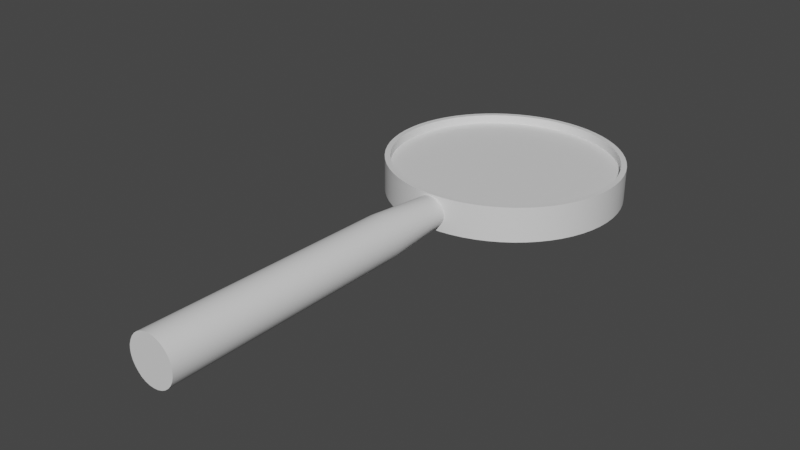 # Source: Loupe.blend  (saved by Blender 2.90.8; exported with 4.5.12 LTS)
import bpy
from mathutils import Matrix  # noqa: F401  (used for matrix-valued properties, if any)

bpy.ops.wm.read_factory_settings(use_empty=True)
scene = bpy.context.scene
scene.name = 'Scene'

# ---- collections
col_collection = bpy.data.collections.new('Collection'); scene.collection.children.link(col_collection)

# ---- materials (node trees are filled in below, after node groups)
mat_manche = bpy.data.materials.new('Manche')
mat_manche.use_transparent_shadow = False
mat_metal = bpy.data.materials.new('Metal')
mat_metal.alpha_threshold = 0.0
mat_metal.use_transparent_shadow = False
mat_metal.line_color = (0.0, 0.0, 0.0, 1.0)
mat_verre = bpy.data.materials.new('Verre')
mat_verre.use_transparent_shadow = False

# ---- node groups
ng_auto_smooth = bpy.data.node_groups.new('Auto Smooth', 'GeometryNodeTree')
_s = ng_auto_smooth.interface.new_socket(name='Geometry', in_out='OUTPUT', socket_type='NodeSocketGeometry')
_s = ng_auto_smooth.interface.new_socket(name='Geometry', in_out='INPUT', socket_type='NodeSocketGeometry')
_s = ng_auto_smooth.interface.new_socket(name='Angle', in_out='INPUT', socket_type='NodeSocketFloat')
_s.subtype = 'ANGLE'
_s.min_value = 0.0
_s.max_value = 3.142
ng_auto_smooth.is_modifier = True
_N = ng_auto_smooth.nodes; _L = ng_auto_smooth.links
n0 = _N.new('NodeGroupOutput'); n0.name = 'Group Output'; n0.location = (480, -100)
n1 = _N.new('NodeGroupInput'); n1.name = 'Group Input'; n1.location = (-420, -300)
n2 = _N.new('NodeGroupInput'); n2.name = 'Group Input.001'; n2.location = (-60, -100)
n3 = _N.new('GeometryNodeSetShadeSmooth'); n3.name = 'Set Shade Smooth'; n3.location = (120, -100)
n3.domain = 'EDGE'
n4 = _N.new('GeometryNodeSetShadeSmooth'); n4.name = 'Set Shade Smooth.001'; n4.location = (300, -100)
n5 = _N.new('GeometryNodeInputMeshEdgeAngle'); n5.name = 'Edge Angle'; n5.location = (-420, -220)
n6 = _N.new('GeometryNodeInputEdgeSmooth'); n6.name = 'Is Edge Smooth'; n6.location = (-60, -160)
n7 = _N.new('GeometryNodeInputShadeSmooth'); n7.name = 'Is Face Smooth'; n7.location = (-240, -340)
n8 = _N.new('FunctionNodeBooleanMath'); n8.name = 'Boolean Math'; n8.location = (-60, -220)
n9 = _N.new('FunctionNodeCompare'); n9.name = 'Compare'; n9.location = (-240, -180)
n9.operation = 'LESS_EQUAL'
_L.new(n5.outputs[0], n9.inputs[0])
_L.new(n4.outputs[0], n0.inputs[0])
_L.new(n1.outputs[1], n9.inputs[1])
_L.new(n9.outputs[0], n8.inputs[0])
_L.new(n7.outputs[0], n8.inputs[1])
_L.new(n2.outputs[0], n3.inputs[0])
_L.new(n6.outputs[0], n3.inputs[1])
_L.new(n3.outputs[0], n4.inputs[0])
_L.new(n8.outputs[0], n3.inputs[2])
n0.is_active_output = True

# ---- material node trees
mat_manche.use_nodes = True; mat_manche.node_tree.nodes.clear()
_N = mat_manche.node_tree.nodes; _L = mat_manche.node_tree.links
n0 = _N.new('ShaderNodeBsdfPrincipled'); n0.name = 'Principled BSDF'; n0.location = (10, 300)
n0.distribution = 'GGX'
n0.subsurface_method = 'BURLEY'
n0.inputs[3].default_value = 1.45
n0.inputs[27].default_value = (0.0, 0.0, 0.0, 1.0)
n0.inputs[28].default_value = 1.0
n1 = _N.new('ShaderNodeOutputMaterial'); n1.name = 'Material Output'; n1.location = (300, 300)
_L.new(n0.outputs[0], n1.inputs[0])
n1.is_active_output = True
mat_metal.use_nodes = True; mat_metal.node_tree.nodes.clear()
_N = mat_metal.node_tree.nodes; _L = mat_metal.node_tree.links
n0 = _N.new('ShaderNodeOutputMaterial'); n0.name = 'Material Output'; n0.location = (300, 300)
n1 = _N.new('ShaderNodeBsdfPrincipled'); n1.name = 'Principled BSDF'; n1.location = (10, 300)
n1.distribution = 'GGX'
n1.subsurface_method = 'BURLEY'
n1.inputs[2].default_value = 0.4
n1.inputs[3].default_value = 1.45
n1.inputs[27].default_value = (0.0, 0.0, 0.0, 1.0)
n1.inputs[28].default_value = 1.0
_L.new(n1.outputs[0], n0.inputs[0])
n0.is_active_output = True
mat_verre.use_nodes = True; mat_verre.node_tree.nodes.clear()
_N = mat_verre.node_tree.nodes; _L = mat_verre.node_tree.links
n0 = _N.new('ShaderNodeBsdfPrincipled'); n0.name = 'Principled BSDF'; n0.location = (10, 300)
n0.distribution = 'GGX'
n0.subsurface_method = 'BURLEY'
n0.inputs[3].default_value = 1.45
n0.inputs[27].default_value = (0.0, 0.0, 0.0, 1.0)
n0.inputs[28].default_value = 1.0
n1 = _N.new('ShaderNodeOutputMaterial'); n1.name = 'Material Output'; n1.location = (300, 300)
_L.new(n0.outputs[0], n1.inputs[0])
n1.is_active_output = True

# ---- world
world_world = bpy.data.worlds.new('World'); scene.world = world_world
world_world.use_nodes = True; world_world.node_tree.nodes.clear()
_N = world_world.node_tree.nodes; _L = world_world.node_tree.links
n0 = _N.new('ShaderNodeOutputWorld'); n0.name = 'World Output'; n0.location = (300, 300)
n1 = _N.new('ShaderNodeBackground'); n1.name = 'Background'; n1.location = (10, 300)
n1.inputs[0].default_value = (0.05088, 0.05088, 0.05088, 1.0)
_L.new(n1.outputs[0], n0.inputs[0])
n0.is_active_output = True
world_world.color = (0.05088, 0.05088, 0.05088)
world_world.use_sun_shadow = False
world_world.sun_shadow_jitter_overblur = 0.0

# ---- meshes
me_cylinder_003 = bpy.data.meshes.new('Cylinder.003')
me_cylinder_003.from_pydata([(-1.322e-06, 4.48, 0.01002), (-1.322e-06, 4.49, 1.397), (0.4396, 4.458, 0.01038), (0.4396, 4.468, 1.397), (0.875, 4.394, 0.01145), (0.875, 4.404, 1.398), (1.302, 4.287, 0.01324), (1.302, 4.297, 1.4), (1.716, 4.138, 0.01571), (1.716, 4.148, 1.402), (2.114, 3.95, 0.01886), (2.114, 3.96, 1.406), (2.492, 3.724, 0.02263), (2.492, 3.734, 1.409), (2.845, 3.462, 0.02701), (2.845, 3.472, 1.414), (3.171, 3.166, 0.03194), (3.171, 3.176, 1.419), (3.467, 2.84, 0.03738), (3.467, 2.85, 1.424), (3.729, 2.487, 0.04328), (3.729, 2.497, 1.43), (3.955, 2.109, 0.04958), (3.955, 2.119, 1.436), (4.144, 1.711, 0.05623), (4.144, 1.721, 1.443), (4.292, 1.297, 0.06314), (4.292, 1.307, 1.45), (4.399, 0.87, 0.07027), (4.399, 0.8799, 1.457), (4.463, 0.4346, 0.07753), (4.463, 0.4445, 1.464), (4.485, -0.004947, 0.08487), (4.485, 0.004945, 1.472), (4.463, -0.4445, 0.09221), (4.463, -0.4346, 1.479), (4.399, -0.8799, 0.09947), (4.399, -0.87, 1.486), (4.292, -1.307, 0.1066), (4.292, -1.297, 1.493), (4.144, -1.721, 0.1135), (4.144, -1.711, 1.5), (3.955, -2.119, 0.1202), (3.955, -2.109, 1.507), (3.729, -2.497, 0.1265), (3.729, -2.487, 1.513), (3.467, -2.85, 0.1324), (3.467, -2.84, 1.519), (3.171, -3.176, 0.1378), (3.171, -3.166, 1.525), (2.845, -3.472, 0.1427), (2.845, -3.462, 1.529), (2.492, -3.734, 0.1471), (2.492, -3.724, 1.534), (2.114, -3.96, 0.1509), (2.114, -3.95, 1.538), (1.716, -4.148, 0.154), (1.716, -4.138, 1.541), (1.302, -4.297, 0.1565), (1.302, -4.287, 1.543), (0.875, -4.404, 0.1583), (0.875, -4.394, 1.545), (0.4396, -4.468, 0.1594), (0.4396, -4.458, 1.546), (-5.164e-06, -4.49, 0.1597), (-5.164e-06, -4.48, 1.546), (-0.4396, -4.468, 0.1594), (-0.4396, -4.458, 1.546), (-0.875, -4.404, 0.1583), (-0.875, -4.394, 1.545), (-1.302, -4.297, 0.1565), (-1.302, -4.287, 1.543), (-1.716, -4.148, 0.154), (-1.716, -4.138, 1.541), (-2.114, -3.96, 0.1509), (-2.114, -3.95, 1.538), (-2.492, -3.734, 0.1471), (-2.492, -3.724, 1.534), (-2.845, -3.472, 0.1427), (-2.845, -3.462, 1.529), (-3.171, -3.176, 0.1378), (-3.171, -3.166, 1.525), (-3.467, -2.85, 0.1324), (-3.467, -2.84, 1.519), (-3.729, -2.497, 0.1265), (-3.729, -2.487, 1.513), (-3.955, -2.119, 0.1202), (-3.955, -2.109, 1.507), (-4.144, -1.721, 0.1135), (-4.144, -1.711, 1.5), (-4.292, -1.307, 0.1066), (-4.292, -1.297, 1.493), (-4.399, -0.8799, 0.09947), (-4.399, -0.87, 1.486), (-4.463, -0.4445, 0.09221), (-4.463, -0.4346, 1.479), (-4.485, -0.004949, 0.08487), (-4.485, 0.004944, 1.472), (-4.463, 0.4346, 0.07753), (-4.463, 0.4445, 1.464), (-4.399, 0.87, 0.07027), (-4.399, 0.8799, 1.457), (-4.292, 1.297, 0.06314), (-4.292, 1.307, 1.45), (-4.144, 1.711, 0.05623), (-4.144, 1.721, 1.443), (-3.955, 2.109, 0.04958), (-3.955, 2.119, 1.436), (-3.729, 2.487, 0.04328), (-3.729, 2.497, 1.43), (-3.467, 2.84, 0.03738), (-3.467, 2.85, 1.424), (-3.171, 3.166, 0.03194), (-3.171, 3.176, 1.419), (-2.845, 3.462, 0.02701), (-2.845, 3.472, 1.414), (-2.492, 3.724, 0.02263), (-2.492, 3.734, 1.409), (-2.114, 3.95, 0.01886), (-2.114, 3.96, 1.406), (-1.716, 4.138, 0.01571), (-1.716, 4.148, 1.402), (-1.302, 4.287, 0.01324), (-1.302, 4.297, 1.4), (-0.875, 4.394, 0.01145), (-0.875, 4.404, 1.398), (-0.4396, 4.458, 0.01038), (-0.4396, 4.468, 1.397), (-1.558e-06, 4.698, 0.00638), (0.461, 4.675, 0.006758), (0.461, 4.685, 1.393), (-1.558e-06, 4.708, 1.393), (0.9175, 4.607, 0.007888), (0.9175, 4.617, 1.395), (1.365, 4.495, 0.00976), (1.365, 4.505, 1.396), (1.8, 4.34, 0.01235), (1.8, 4.35, 1.399), (2.217, 4.142, 0.01565), (2.217, 4.152, 1.402), (2.613, 3.905, 0.01961), (2.613, 3.915, 1.406), (2.984, 3.63, 0.0242), (2.984, 3.64, 1.411), (3.325, 3.32, 0.02937), (3.325, 3.33, 1.416), (3.635, 2.978, 0.03508), (3.635, 2.988, 1.422), (3.91, 2.608, 0.04126), (3.91, 2.618, 1.428), (4.148, 2.212, 0.04787), (4.148, 2.222, 1.435), (4.345, 1.795, 0.05483), (4.345, 1.805, 1.442), (4.5, 1.36, 0.06209), (4.5, 1.37, 1.449), (4.613, 0.9125, 0.06956), (4.613, 0.9224, 1.456), (4.68, 0.456, 0.07718), (4.68, 0.4659, 1.464), (4.703, -0.004947, 0.08487), (4.703, 0.004945, 1.472), (4.68, -0.4659, 0.09256), (4.68, -0.456, 1.479), (4.613, -0.9224, 0.1002), (4.613, -0.9125, 1.487), (4.5, -1.37, 0.1077), (4.5, -1.36, 1.494), (4.345, -1.805, 0.1149), (4.345, -1.795, 1.502), (4.148, -2.222, 0.1219), (4.148, -2.212, 1.509), (3.91, -2.618, 0.1285), (3.91, -2.608, 1.515), (3.635, -2.988, 0.1347), (3.635, -2.978, 1.521), (3.325, -3.33, 0.1404), (3.325, -3.32, 1.527), (2.984, -3.64, 0.1455), (2.984, -3.63, 1.532), (2.613, -3.915, 0.1501), (2.613, -3.905, 1.537), (2.217, -4.152, 0.1541), (2.217, -4.142, 1.541), (1.8, -4.35, 0.1574), (1.8, -4.34, 1.544), (1.365, -4.505, 0.16), (1.365, -4.495, 1.547), (0.9175, -4.617, 0.1619), (0.9175, -4.607, 1.549), (0.461, -4.685, 0.163), (0.461, -4.675, 1.55), (-5.333e-06, -4.708, 0.1634), (-5.333e-06, -4.698, 1.55), (-0.461, -4.685, 0.163), (-0.461, -4.675, 1.55), (-0.9175, -4.617, 0.1619), (-0.9175, -4.607, 1.549), (-1.365, -4.505, 0.16), (-1.365, -4.495, 1.547), (-1.8, -4.35, 0.1574), (-1.8, -4.34, 1.544), (-2.217, -4.152, 0.1541), (-2.217, -4.142, 1.541), (-2.613, -3.915, 0.1501), (-2.613, -3.905, 1.537), (-2.984, -3.64, 0.1455), (-2.984, -3.63, 1.532), (-3.326, -3.33, 0.1404), (-3.326, -3.32, 1.527), (-3.635, -2.988, 0.1347), (-3.635, -2.978, 1.521), (-3.91, -2.618, 0.1285), (-3.91, -2.608, 1.515), (-4.148, -2.222, 0.1219), (-4.148, -2.212, 1.509), (-4.345, -1.805, 0.1149), (-4.345, -1.795, 1.502), (-4.5, -1.37, 0.1077), (-4.5, -1.36, 1.494), (-4.613, -0.9224, 0.1002), (-4.613, -0.9125, 1.487), (-4.68, -0.4659, 0.09256), (-4.68, -0.456, 1.479), (-4.703, -0.004949, 0.08487), (-4.703, 0.004944, 1.472), (-4.68, 0.456, 0.07718), (-4.68, 0.4659, 1.464), (-4.613, 0.9125, 0.06956), (-4.613, 0.9224, 1.456), (-4.5, 1.36, 0.06209), (-4.5, 1.37, 1.449), (-4.345, 1.795, 0.05483), (-4.345, 1.805, 1.442), (-4.148, 2.212, 0.04787), (-4.148, 2.222, 1.435), (-3.91, 2.608, 0.04126), (-3.91, 2.618, 1.428), (-3.635, 2.978, 0.03508), (-3.635, 2.988, 1.422), (-3.326, 3.32, 0.02937), (-3.326, 3.33, 1.416), (-2.984, 3.63, 0.0242), (-2.984, 3.64, 1.411), (-2.613, 3.905, 0.01961), (-2.613, 3.915, 1.406), (-2.217, 4.142, 0.01565), (-2.217, 4.152, 1.402), (-1.8, 4.34, 0.01235), (-1.8, 4.35, 1.399), (-1.365, 4.495, 0.00976), (-1.365, 4.505, 1.396), (-0.9175, 4.607, 0.007888), (-0.9175, 4.617, 1.395), (-0.461, 4.675, 0.006758), (-0.461, 4.685, 1.393), (-1.322e-06, 4.482, 0.3635), (0.4396, 4.461, 0.3639), (0.4396, 4.466, 1.044), (-1.322e-06, 4.487, 1.043), (0.875, 4.396, 0.365), (0.875, 4.401, 1.045), (1.302, 4.289, 0.3668), (1.302, 4.294, 1.046), (1.716, 4.141, 0.3692), (1.716, 4.146, 1.049), (2.114, 3.953, 0.3724), (2.114, 3.958, 1.052), (2.492, 3.727, 0.3762), (2.492, 3.731, 1.056), (2.845, 3.464, 0.3805), (2.845, 3.469, 1.06), (3.171, 3.169, 0.3855), (3.171, 3.174, 1.065), (3.467, 2.843, 0.3909), (3.467, 2.848, 1.071), (3.729, 2.489, 0.3968), (3.729, 2.494, 1.076), (3.955, 2.112, 0.4031), (3.955, 2.117, 1.083), (4.144, 1.714, 0.4098), (4.144, 1.719, 1.089), (4.292, 1.299, 0.4167), (4.292, 1.304, 1.096), (4.399, 0.8725, 0.4238), (4.399, 0.8774, 1.103), (4.463, 0.4372, 0.4311), (4.463, 0.442, 1.111), (4.485, -0.002425, 0.4384), (4.485, 0.002423, 1.118), (4.463, -0.442, 0.4457), (4.463, -0.4372, 1.125), (4.399, -0.8774, 0.453), (4.399, -0.8725, 1.133), (4.292, -1.304, 0.4601), (4.292, -1.299, 1.14), (4.144, -1.719, 0.467), (4.144, -1.714, 1.147), (3.955, -2.117, 0.4737), (3.955, -2.112, 1.153), (3.729, -2.494, 0.48), (3.729, -2.489, 1.16), (3.467, -2.848, 0.4859), (3.467, -2.843, 1.166), (3.171, -3.174, 0.4913), (3.171, -3.169, 1.171), (2.845, -3.469, 0.4963), (2.845, -3.464, 1.176), (2.492, -3.731, 0.5006), (2.492, -3.727, 1.18), (2.114, -3.958, 0.5044), (2.114, -3.953, 1.184), (1.716, -4.146, 0.5076), (1.716, -4.141, 1.187), (1.302, -4.294, 0.51), (1.302, -4.289, 1.19), (0.875, -4.401, 0.5118), (0.875, -4.396, 1.191), (0.4396, -4.466, 0.5129), (0.4396, -4.461, 1.193), (-5.164e-06, -4.487, 0.5133), (-5.164e-06, -4.482, 1.193), (-0.4396, -4.466, 0.5129), (-0.4396, -4.461, 1.193), (-0.875, -4.401, 0.5118), (-0.875, -4.396, 1.191), (-1.302, -4.294, 0.51), (-1.302, -4.289, 1.19), (-1.716, -4.146, 0.5076), (-1.716, -4.141, 1.187), (-2.114, -3.958, 0.5044), (-2.114, -3.953, 1.184), (-2.492, -3.731, 0.5006), (-2.492, -3.727, 1.18), (-2.845, -3.469, 0.4963), (-2.845, -3.464, 1.176), (-3.171, -3.174, 0.4913), (-3.171, -3.169, 1.171), (-3.467, -2.848, 0.4859), (-3.467, -2.843, 1.166), (-3.729, -2.494, 0.48), (-3.729, -2.489, 1.16), (-3.955, -2.117, 0.4737), (-3.955, -2.112, 1.153), (-4.144, -1.719, 0.467), (-4.144, -1.714, 1.147), (-4.292, -1.304, 0.4601), (-4.292, -1.299, 1.14), (-4.399, -0.8774, 0.453), (-4.399, -0.8725, 1.133), (-4.463, -0.442, 0.4457), (-4.463, -0.4372, 1.125), (-4.485, -0.002427, 0.4384), (-4.485, 0.002422, 1.118), (-4.463, 0.4372, 0.4311), (-4.463, 0.442, 1.111), (-4.399, 0.8725, 0.4238), (-4.399, 0.8774, 1.103), (-4.292, 1.299, 0.4167), (-4.292, 1.304, 1.096), (-4.144, 1.714, 0.4098), (-4.144, 1.719, 1.089), (-3.955, 2.112, 0.4031), (-3.955, 2.117, 1.083), (-3.729, 2.489, 0.3968), (-3.729, 2.494, 1.076), (-3.467, 2.843, 0.3909), (-3.467, 2.848, 1.071), (-3.171, 3.169, 0.3855), (-3.171, 3.174, 1.065), (-2.845, 3.464, 0.3805), (-2.845, 3.469, 1.06), (-2.492, 3.727, 0.3762), (-2.492, 3.731, 1.056), (-2.114, 3.953, 0.3724), (-2.114, 3.958, 1.052), (-1.716, 4.141, 0.3692), (-1.716, 4.146, 1.049), (-1.302, 4.289, 0.3668), (-1.302, 4.294, 1.046), (-0.875, 4.396, 0.365), (-0.875, 4.401, 1.045), (-0.4396, 4.461, 0.3639), (-0.4396, 4.466, 1.044), (9.133e-09, -4.583, 1.47), (-4.721e-09, -17.5, 1.921), (0.12, -4.583, 1.459), (0.1841, -17.5, 1.903), (0.2354, -4.584, 1.424), (0.3612, -17.5, 1.85), (0.3418, -4.584, 1.367), (0.5243, -17.5, 1.762), (0.4351, -4.585, 1.29), (0.6673, -17.5, 1.645), (0.5116, -4.586, 1.197), (0.7847, -17.5, 1.502), (0.5684, -4.587, 1.091), (0.8719, -17.5, 1.339), (0.6034, -4.588, 0.9753), (0.9256, -17.51, 1.162), (0.6153, -4.59, 0.8552), (0.9437, -17.51, 0.9778), (0.6034, -4.591, 0.7352), (0.9256, -17.51, 0.7936), (0.5684, -4.592, 0.6198), (0.8719, -17.51, 0.6166), (0.5116, -4.593, 0.5134), (0.7847, -17.51, 0.4535), (0.4351, -4.594, 0.4202), (0.6673, -17.51, 0.3105), (0.3418, -4.595, 0.3437), (0.5243, -17.52, 0.1931), (0.2354, -4.596, 0.2869), (0.3612, -17.52, 0.1059), (0.12, -4.596, 0.2518), (0.1841, -17.52, 0.05219), (-1.913e-07, -4.596, 0.24), (-3.122e-07, -17.52, 0.03406), (-0.12, -4.596, 0.2518), (-0.1841, -17.52, 0.05219), (-0.2354, -4.596, 0.2869), (-0.3612, -17.52, 0.1059), (-0.3418, -4.595, 0.3437), (-0.5243, -17.52, 0.1931), (-0.4351, -4.594, 0.4202), (-0.6673, -17.51, 0.3105), (-0.5116, -4.593, 0.5134), (-0.7847, -17.51, 0.4535), (-0.5684, -4.592, 0.6198), (-0.8719, -17.51, 0.6166), (-0.6034, -4.591, 0.7352), (-0.9256, -17.51, 0.7936), (-0.6153, -4.59, 0.8552), (-0.9437, -17.51, 0.9778), (-0.6034, -4.588, 0.9753), (-0.9256, -17.51, 1.162), (-0.5684, -4.587, 1.091), (-0.8719, -17.5, 1.339), (-0.5116, -4.586, 1.197), (-0.7847, -17.5, 1.502), (-0.4351, -4.585, 1.29), (-0.6673, -17.5, 1.645), (-0.3418, -4.584, 1.367), (-0.5243, -17.5, 1.762), (-0.2354, -4.584, 1.424), (-0.3612, -17.5, 1.85), (-0.12, -4.583, 1.459), (-0.1841, -17.5, 1.903), (-2.19e-18, -7.409, 1.736), (0.1658, -7.409, 1.72), (0.3253, -7.41, 1.671), (0.4723, -7.411, 1.593), (0.6011, -7.412, 1.487), (0.7068, -7.413, 1.358), (0.7854, -7.415, 1.211), (0.8337, -7.417, 1.052), (0.8501, -7.418, 0.8861), (0.8337, -7.42, 0.7203), (0.7854, -7.422, 0.5608), (0.7068, -7.424, 0.4139), (0.6011, -7.425, 0.2851), (0.4723, -7.426, 0.1793), (0.3253, -7.427, 0.1008), (0.1658, -7.428, 0.05242), (-2.77e-07, -7.428, 0.03609), (-0.1658, -7.428, 0.05242), (-0.3253, -7.427, 0.1008), (-0.4723, -7.426, 0.1793), (-0.6011, -7.425, 0.2851), (-0.7068, -7.424, 0.4139), (-0.7854, -7.422, 0.5608), (-0.8337, -7.42, 0.7203), (-0.8501, -7.418, 0.8861), (-0.8337, -7.417, 1.052), (-0.7854, -7.415, 1.211), (-0.7068, -7.413, 1.358), (-0.6011, -7.412, 1.487), (-0.4723, -7.411, 1.593), (-0.3253, -7.41, 1.671), (-0.1658, -7.409, 1.72)], [], [(128, 131, 130, 129), (129, 130, 133, 132), (132, 133, 135, 134), (134, 135, 137, 136), (136, 137, 139, 138), (138, 139, 141, 140), (140, 141, 143, 142), (142, 143, 145, 144), (144, 145, 147, 146), (146, 147, 149, 148), (148, 149, 151, 150), (150, 151, 153, 152), (152, 153, 155, 154), (154, 155, 157, 156), (156, 157, 159, 158), (158, 159, 161, 160), (160, 161, 163, 162), (162, 163, 165, 164), (164, 165, 167, 166), (166, 167, 169, 168), (168, 169, 171, 170), (170, 171, 173, 172), (172, 173, 175, 174), (174, 175, 177, 176), (176, 177, 179, 178), (178, 179, 181, 180), (180, 181, 183, 182), (182, 183, 185, 184), (184, 185, 187, 186), (186, 187, 189, 188), (188, 189, 191, 190), (190, 191, 193, 192), (192, 193, 195, 194), (194, 195, 197, 196), (196, 197, 199, 198), (198, 199, 201, 200), (200, 201, 203, 202), (202, 203, 205, 204), (204, 205, 207, 206), (206, 207, 209, 208), (208, 209, 211, 210), (210, 211, 213, 212), (212, 213, 215, 214), (214, 215, 217, 216), (216, 217, 219, 218), (218, 219, 221, 220), (220, 221, 223, 222), (222, 223, 225, 224), (224, 225, 227, 226), (226, 227, 229, 228), (228, 229, 231, 230), (230, 231, 233, 232), (232, 233, 235, 234), (234, 235, 237, 236), (236, 237, 239, 238), (238, 239, 241, 240), (240, 241, 243, 242), (242, 243, 245, 244), (244, 245, 247, 246), (246, 247, 249, 248), (248, 249, 251, 250), (250, 251, 253, 252), (94, 96, 352, 350), (252, 253, 255, 254), (254, 255, 131, 128), (42, 44, 300, 298), (2, 0, 128, 129), (1, 3, 130, 131), (4, 2, 129, 132), (3, 5, 133, 130), (6, 4, 132, 134), (5, 7, 135, 133), (8, 6, 134, 136), (7, 9, 137, 135), (10, 8, 136, 138), (9, 11, 139, 137), (12, 10, 138, 140), (11, 13, 141, 139), (14, 12, 140, 142), (13, 15, 143, 141), (16, 14, 142, 144), (15, 17, 145, 143), (18, 16, 144, 146), (17, 19, 147, 145), (20, 18, 146, 148), (19, 21, 149, 147), (22, 20, 148, 150), (21, 23, 151, 149), (24, 22, 150, 152), (23, 25, 153, 151), (26, 24, 152, 154), (25, 27, 155, 153), (28, 26, 154, 156), (27, 29, 157, 155), (30, 28, 156, 158), (29, 31, 159, 157), (32, 30, 158, 160), (31, 33, 161, 159), (34, 32, 160, 162), (33, 35, 163, 161), (36, 34, 162, 164), (35, 37, 165, 163), (38, 36, 164, 166), (37, 39, 167, 165), (40, 38, 166, 168), (39, 41, 169, 167), (42, 40, 168, 170), (41, 43, 171, 169), (44, 42, 170, 172), (43, 45, 173, 171), (46, 44, 172, 174), (45, 47, 175, 173), (48, 46, 174, 176), (47, 49, 177, 175), (50, 48, 176, 178), (49, 51, 179, 177), (52, 50, 178, 180), (51, 53, 181, 179), (54, 52, 180, 182), (53, 55, 183, 181), (56, 54, 182, 184), (55, 57, 185, 183), (58, 56, 184, 186), (57, 59, 187, 185), (60, 58, 186, 188), (59, 61, 189, 187), (62, 60, 188, 190), (61, 63, 191, 189), (64, 62, 190, 192), (63, 65, 193, 191), (66, 64, 192, 194), (65, 67, 195, 193), (68, 66, 194, 196), (67, 69, 197, 195), (70, 68, 196, 198), (69, 71, 199, 197), (72, 70, 198, 200), (71, 73, 201, 199), (74, 72, 200, 202), (73, 75, 203, 201), (76, 74, 202, 204), (75, 77, 205, 203), (78, 76, 204, 206), (77, 79, 207, 205), (80, 78, 206, 208), (79, 81, 209, 207), (82, 80, 208, 210), (81, 83, 211, 209), (84, 82, 210, 212), (83, 85, 213, 211), (86, 84, 212, 214), (85, 87, 215, 213), (88, 86, 214, 216), (87, 89, 217, 215), (90, 88, 216, 218), (89, 91, 219, 217), (92, 90, 218, 220), (91, 93, 221, 219), (94, 92, 220, 222), (93, 95, 223, 221), (96, 94, 222, 224), (95, 97, 225, 223), (98, 96, 224, 226), (97, 99, 227, 225), (100, 98, 226, 228), (99, 101, 229, 227), (102, 100, 228, 230), (101, 103, 231, 229), (104, 102, 230, 232), (103, 105, 233, 231), (106, 104, 232, 234), (105, 107, 235, 233), (108, 106, 234, 236), (107, 109, 237, 235), (110, 108, 236, 238), (109, 111, 239, 237), (112, 110, 238, 240), (111, 113, 241, 239), (114, 112, 240, 242), (113, 115, 243, 241), (116, 114, 242, 244), (115, 117, 245, 243), (118, 116, 244, 246), (117, 119, 247, 245), (120, 118, 246, 248), (119, 121, 249, 247), (122, 120, 248, 250), (121, 123, 251, 249), (124, 122, 250, 252), (123, 125, 253, 251), (126, 124, 252, 254), (125, 127, 255, 253), (0, 126, 254, 128), (127, 1, 131, 255), (258, 259, 383, 381, 379, 377, 375, 373, 371, 369, 367, 365, 363, 361, 359, 357, 355, 353, 351, 349, 347, 345, 343, 341, 339, 337, 335, 333, 331, 329, 327, 325, 323, 321, 319, 317, 315, 313, 311, 309, 307, 305, 303, 301, 299, 297, 295, 293, 291, 289, 287, 285, 283, 281, 279, 277, 275, 273, 271, 269, 267, 265, 263, 261), (256, 257, 260, 262, 264, 266, 268, 270, 272, 274, 276, 278, 280, 282, 284, 286, 288, 290, 292, 294, 296, 298, 300, 302, 304, 306, 308, 310, 312, 314, 316, 318, 320, 322, 324, 326, 328, 330, 332, 334, 336, 338, 340, 342, 344, 346, 348, 350, 352, 354, 356, 358, 360, 362, 364, 366, 368, 370, 372, 374, 376, 378, 380, 382), (45, 43, 299, 301), (97, 95, 351, 353), (44, 46, 302, 300), (96, 98, 354, 352), (47, 45, 301, 303), (99, 97, 353, 355), (46, 48, 304, 302), (98, 100, 356, 354), (49, 47, 303, 305), (101, 99, 355, 357), (48, 50, 306, 304), (100, 102, 358, 356), (51, 49, 305, 307), (103, 101, 357, 359), (50, 52, 308, 306), (102, 104, 360, 358), (53, 51, 307, 309), (0, 2, 257, 256), (105, 103, 359, 361), (52, 54, 310, 308), (3, 1, 259, 258), (104, 106, 362, 360), (55, 53, 309, 311), (2, 4, 260, 257), (107, 105, 361, 363), (54, 56, 312, 310), (5, 3, 258, 261), (106, 108, 364, 362), (57, 55, 311, 313), (4, 6, 262, 260), (109, 107, 363, 365), (56, 58, 314, 312), (7, 5, 261, 263), (108, 110, 366, 364), (59, 57, 313, 315), (6, 8, 264, 262), (111, 109, 365, 367), (58, 60, 316, 314), (9, 7, 263, 265), (110, 112, 368, 366), (61, 59, 315, 317), (8, 10, 266, 264), (113, 111, 367, 369), (60, 62, 318, 316), (11, 9, 265, 267), (112, 114, 370, 368), (63, 61, 317, 319), (10, 12, 268, 266), (115, 113, 369, 371), (62, 64, 320, 318), (13, 11, 267, 269), (114, 116, 372, 370), (65, 63, 319, 321), (12, 14, 270, 268), (117, 115, 371, 373), (64, 66, 322, 320), (15, 13, 269, 271), (116, 118, 374, 372), (67, 65, 321, 323), (14, 16, 272, 270), (119, 117, 373, 375), (66, 68, 324, 322), (17, 15, 271, 273), (118, 120, 376, 374), (69, 67, 323, 325), (16, 18, 274, 272), (121, 119, 375, 377), (68, 70, 326, 324), (19, 17, 273, 275), (120, 122, 378, 376), (71, 69, 325, 327), (18, 20, 276, 274), (123, 121, 377, 379), (70, 72, 328, 326), (21, 19, 275, 277), (122, 124, 380, 378), (73, 71, 327, 329), (20, 22, 278, 276), (125, 123, 379, 381), (72, 74, 330, 328), (23, 21, 277, 279), (124, 126, 382, 380), (75, 73, 329, 331), (22, 24, 280, 278), (127, 125, 381, 383), (74, 76, 332, 330), (25, 23, 279, 281), (126, 0, 256, 382), (77, 75, 331, 333), (24, 26, 282, 280), (1, 127, 383, 259), (76, 78, 334, 332), (27, 25, 281, 283), (79, 77, 333, 335), (26, 28, 284, 282), (78, 80, 336, 334), (29, 27, 283, 285), (81, 79, 335, 337), (28, 30, 286, 284), (80, 82, 338, 336), (31, 29, 285, 287), (83, 81, 337, 339), (30, 32, 288, 286), (82, 84, 340, 338), (33, 31, 287, 289), (85, 83, 339, 341), (32, 34, 290, 288), (84, 86, 342, 340), (35, 33, 289, 291), (87, 85, 341, 343), (34, 36, 292, 290), (86, 88, 344, 342), (37, 35, 291, 293), (89, 87, 343, 345), (36, 38, 294, 292), (88, 90, 346, 344), (39, 37, 293, 295), (91, 89, 345, 347), (38, 40, 296, 294), (90, 92, 348, 346), (41, 39, 295, 297), (93, 91, 347, 349), (40, 42, 298, 296), (92, 94, 350, 348), (43, 41, 297, 299), (95, 93, 349, 351), (448, 385, 387, 449), (449, 387, 389, 450), (450, 389, 391, 451), (451, 391, 393, 452), (452, 393, 395, 453), (453, 395, 397, 454), (454, 397, 399, 455), (455, 399, 401, 456), (456, 401, 403, 457), (457, 403, 405, 458), (458, 405, 407, 459), (459, 407, 409, 460), (460, 409, 411, 461), (461, 411, 413, 462), (462, 413, 415, 463), (463, 415, 417, 464), (464, 417, 419, 465), (465, 419, 421, 466), (466, 421, 423, 467), (467, 423, 425, 468), (468, 425, 427, 469), (469, 427, 429, 470), (470, 429, 431, 471), (471, 431, 433, 472), (472, 433, 435, 473), (473, 435, 437, 474), (474, 437, 439, 475), (475, 439, 441, 476), (476, 441, 443, 477), (477, 443, 445, 478), (387, 385, 447, 445, 443, 441, 439, 437, 435, 433, 431, 429, 427, 425, 423, 421, 419, 417, 415, 413, 411, 409, 407, 405, 403, 401, 399, 397, 395, 393, 391, 389), (478, 445, 447, 479), (479, 447, 385, 448), (384, 386, 388, 390, 392, 394, 396, 398, 400, 402, 404, 406, 408, 410, 412, 414, 416, 418, 420, 422, 424, 426, 428, 430, 432, 434, 436, 438, 440, 442, 444, 446), (446, 479, 448, 384), (444, 478, 479, 446), (442, 477, 478, 444), (440, 476, 477, 442), (438, 475, 476, 440), (436, 474, 475, 438), (434, 473, 474, 436), (432, 472, 473, 434), (430, 471, 472, 432), (428, 470, 471, 430), (426, 469, 470, 428), (424, 468, 469, 426), (422, 467, 468, 424), (420, 466, 467, 422), (418, 465, 466, 420), (416, 464, 465, 418), (414, 463, 464, 416), (412, 462, 463, 414), (410, 461, 462, 412), (408, 460, 461, 410), (406, 459, 460, 408), (404, 458, 459, 406), (402, 457, 458, 404), (400, 456, 457, 402), (398, 455, 456, 400), (396, 454, 455, 398), (394, 453, 454, 396), (392, 452, 453, 394), (390, 451, 452, 392), (388, 450, 451, 390), (386, 449, 450, 388), (384, 448, 449, 386)])
me_cylinder_003.polygons.foreach_set('use_smooth', [True] * 388)
me_cylinder_003.polygons.foreach_set('material_index', [1, 1, 1, 1, 1, 1, 1, 1, 1, 1, 1, 1, 1, 1, 1, 1, 1, 1, 1, 1, 1, 1, 1, 1, 1, 1, 1, 1, 1, 1, 1, 1, 1, 1, 1, 1, 1, 1, 1, 1, 1, 1, 1, 1, 1, 1, 1, 1, 1, 1, 1, 1, 1, 1, 1, 1, 1, 1, 1, 1, 1, 1, 1, 1, 1, 1, 1, 1, 1, 1, 1, 1, 1, 1, 1, 1, 1, 1, 1, 1, 1, 1, 1, 1, 1, 1, 1, 1, 1, 1, 1, 1, 1, 1, 1, 1, 1, 1, 1, 1, 1, 1, 1, 1, 1, 1, 1, 1, 1, 1, 1, 1, 1, 1, 1, 1, 1, 1, 1, 1, 1, 1, 1, 1, 1, 1, 1, 1, 1, 1, 1, 1, 1, 1, 1, 1, 1, 1, 1, 1, 1, 1, 1, 1, 1, 1, 1, 1, 1, 1, 1, 1, 1, 1, 1, 1, 1, 1, 1, 1, 1, 1, 1, 1, 1, 1, 1, 1, 1, 1, 1, 1, 1, 1, 1, 1, 1, 1, 1, 1, 1, 1, 1, 1, 1, 1, 1, 1, 1, 1, 1, 1, 1, 1, 2, 2, 1, 1, 1, 1, 1, 1, 1, 1, 1, 1, 1, 1, 1, 1, 1, 1, 1, 1, 1, 1, 1, 1, 1, 1, 1, 1, 1, 1, 1, 1, 1, 1, 1, 1, 1, 1, 1, 1, 1, 1, 1, 1, 1, 1, 1, 1, 1, 1, 1, 1, 1, 1, 1, 1, 1, 1, 1, 1, 1, 1, 1, 1, 1, 1, 1, 1, 1, 1, 1, 1, 1, 1, 1, 1, 1, 1, 1, 1, 1, 1, 1, 1, 1, 1, 1, 1, 1, 1, 1, 1, 1, 1, 1, 1, 1, 1, 1, 1, 1, 1, 1, 1, 1, 1, 1, 1, 1, 1, 1, 1, 1, 1, 1, 1, 1, 1, 1, 1, 1, 1, 1, 1, 1, 1, 1, 1, 0, 0, 0, 0, 0, 0, 0, 0, 0, 0, 0, 0, 0, 0, 0, 0, 0, 0, 0, 0, 0, 0, 0, 0, 0, 0, 0, 0, 0, 0, 0, 0, 0, 0, 0, 0, 0, 0, 0, 0, 0, 0, 0, 0, 0, 0, 0, 0, 0, 0, 0, 0, 0, 0, 0, 0, 0, 0, 0, 0, 0, 0, 0, 0, 0, 0])
_uv = me_cylinder_003.uv_layers.new(name='UVMap')
_uv.uv.foreach_set('vector', [1.0, 0.5, 1.0, 1.0, 0.9844, 1.0, 0.9844, 0.5, 0.9844, 0.5, 0.9844, 1.0, 0.9688, 1.0, 0.9688, 0.5, 0.9688, 0.5, 0.9688, 1.0, 0.9531, 1.0, 0.9531, 0.5, 0.9531, 0.5, 0.9531, 1.0, 0.9375, 1.0, 0.9375, 0.5, 0.9375, 0.5, 0.9375, 1.0, 0.9219, 1.0, 0.9219, 0.5, 0.9219, 0.5, 0.9219, 1.0, 0.9062, 1.0, 0.9062, 0.5, 0.9062, 0.5, 0.9062, 1.0, 0.8906, 1.0, 0.8906, 0.5, 0.8906, 0.5, 0.8906, 1.0, 0.875, 1.0, 0.875, 0.5, 0.875, 0.5, 0.875, 1.0, 0.8594, 1.0, 0.8594, 0.5, 0.8594, 0.5, 0.8594, 1.0, 0.8438, 1.0, 0.8438, 0.5, 0.8438, 0.5, 0.8438, 1.0, 0.8281, 1.0, 0.8281, 0.5, 0.8281, 0.5, 0.8281, 1.0, 0.8125, 1.0, 0.8125, 0.5, 0.8125, 0.5, 0.8125, 1.0, 0.7969, 1.0, 0.7969, 0.5, 0.7969, 0.5, 0.7969, 1.0, 0.7812, 1.0, 0.7812, 0.5, 0.7812, 0.5, 0.7812, 1.0, 0.7656, 1.0, 0.7656, 0.5, 0.7656, 0.5, 0.7656, 1.0, 0.75, 1.0, 0.75, 0.5, 0.75, 0.5, 0.75, 1.0, 0.7344, 1.0, 0.7344, 0.5, 0.7344, 0.5, 0.7344, 1.0, 0.7188, 1.0, 0.7188, 0.5, 0.7188, 0.5, 0.7188, 1.0, 0.7031, 1.0, 0.7031, 0.5, 0.7031, 0.5, 0.7031, 1.0, 0.6875, 1.0, 0.6875, 0.5, 0.6875, 0.5, 0.6875, 1.0, 0.6719, 1.0, 0.6719, 0.5, 0.6719, 0.5, 0.6719, 1.0, 0.6562, 1.0, 0.6562, 0.5, 0.6562, 0.5, 0.6562, 1.0, 0.6406, 1.0, 0.6406, 0.5, 0.6406, 0.5, 0.6406, 1.0, 0.625, 1.0, 0.625, 0.5, 0.625, 0.5, 0.625, 1.0, 0.6094, 1.0, 0.6094, 0.5, 0.6094, 0.5, 0.6094, 1.0, 0.5938, 1.0, 0.5938, 0.5, 0.5938, 0.5, 0.5938, 1.0, 0.5781, 1.0, 0.5781, 0.5, 0.5781, 0.5, 0.5781, 1.0, 0.5625, 1.0, 0.5625, 0.5, 0.5625, 0.5, 0.5625, 1.0, 0.5469, 1.0, 0.5469, 0.5, 0.5469, 0.5, 0.5469, 1.0, 0.5312, 1.0, 0.5312, 0.5, 0.5312, 0.5, 0.5312, 1.0, 0.5156, 1.0, 0.5156, 0.5, 0.5156, 0.5, 0.5156, 1.0, 0.5, 1.0, 0.5, 0.5, 0.5, 0.5, 0.5, 1.0, 0.4844, 1.0, 0.4844, 0.5, 0.4844, 0.5, 0.4844, 1.0, 0.4688, 1.0, 0.4688, 0.5, 0.4688, 0.5, 0.4688, 1.0, 0.4531, 1.0, 0.4531, 0.5, 0.4531, 0.5, 0.4531, 1.0, 0.4375, 1.0, 0.4375, 0.5, 0.4375, 0.5, 0.4375, 1.0, 0.4219, 1.0, 0.4219, 0.5, 0.4219, 0.5, 0.4219, 1.0, 0.4062, 1.0, 0.4062, 0.5, 0.4062, 0.5, 0.4062, 1.0, 0.3906, 1.0, 0.3906, 0.5, 0.3906, 0.5, 0.3906, 1.0, 0.375, 1.0, 0.375, 0.5, 0.375, 0.5, 0.375, 1.0, 0.3594, 1.0, 0.3594, 0.5, 0.3594, 0.5, 0.3594, 1.0, 0.3438, 1.0, 0.3438, 0.5, 0.3438, 0.5, 0.3438, 1.0, 0.3281, 1.0, 0.3281, 0.5, 0.3281, 0.5, 0.3281, 1.0, 0.3125, 1.0, 0.3125, 0.5, 0.3125, 0.5, 0.3125, 1.0, 0.2969, 1.0, 0.2969, 0.5, 0.2969, 0.5, 0.2969, 1.0, 0.2812, 1.0, 0.2812, 0.5, 0.2812, 0.5, 0.2812, 1.0, 0.2656, 1.0, 0.2656, 0.5, 0.2656, 0.5, 0.2656, 1.0, 0.25, 1.0, 0.25, 0.5, 0.25, 0.5, 0.25, 1.0, 0.2344, 1.0, 0.2344, 0.5, 0.2344, 0.5, 0.2344, 1.0, 0.2188, 1.0, 0.2188, 0.5, 0.2188, 0.5, 0.2188, 1.0, 0.2031, 1.0, 0.2031, 0.5, 0.2031, 0.5, 0.2031, 1.0, 0.1875, 1.0, 0.1875, 0.5, 0.1875, 0.5, 0.1875, 1.0, 0.1719, 1.0, 0.1719, 0.5, 0.1719, 0.5, 0.1719, 1.0, 0.1562, 1.0, 0.1562, 0.5, 0.1562, 0.5, 0.1562, 1.0, 0.1406, 1.0, 0.1406, 0.5, 0.1406, 0.5, 0.1406, 1.0, 0.125, 1.0, 0.125, 0.5, 0.125, 0.5, 0.125, 1.0, 0.1094, 1.0, 0.1094, 0.5, 0.1094, 0.5, 0.1094, 1.0, 0.09375, 1.0, 0.09375, 0.5, 0.09375, 0.5, 0.09375, 1.0, 0.07812, 1.0, 0.07812, 0.5, 0.07812, 0.5, 0.07812, 1.0, 0.0625, 1.0, 0.0625, 0.5, 0.0625, 0.5, 0.0625, 1.0, 0.04688, 1.0, 0.04688, 0.5, 0.04688, 0.5, 0.04688, 1.0, 0.03125, 1.0, 0.03125, 0.5, 0.5222, 0.2276, 0.5211, 0.25, 0.5211, 0.25, 0.5222, 0.2276, 0.03125, 0.5, 0.03125, 1.0, 0.01562, 1.0, 0.01562, 0.5, 0.01562, 0.5, 0.01562, 1.0, 0.0, 1.0, 0.0, 0.5, 0.9519, 0.1421, 0.9403, 0.1228, 0.9403, 0.1228, 0.9519, 0.1421, 0.7724, 0.4778, 0.75, 0.4789, 0.75, 0.49, 0.7735, 0.4888, 0.25, 0.4789, 0.2724, 0.4778, 0.2735, 0.4888, 0.25, 0.49, 0.7947, 0.4745, 0.7724, 0.4778, 0.7735, 0.4888, 0.7968, 0.4854, 0.2724, 0.4778, 0.2947, 0.4745, 0.2968, 0.4854, 0.2735, 0.4888, 0.8164, 0.469, 0.7947, 0.4745, 0.7968, 0.4854, 0.8197, 0.4797, 0.2947, 0.4745, 0.3164, 0.469, 0.3197, 0.4797, 0.2968, 0.4854, 0.8376, 0.4615, 0.8164, 0.469, 0.8197, 0.4797, 0.8418, 0.4717, 0.3164, 0.469, 0.3376, 0.4615, 0.3418, 0.4717, 0.3197, 0.4797, 0.8579, 0.4519, 0.8376, 0.4615, 0.8418, 0.4717, 0.8631, 0.4617, 0.3376, 0.4615, 0.3579, 0.4519, 0.3631, 0.4617, 0.3418, 0.4717, 0.8772, 0.4403, 0.8579, 0.4519, 0.8631, 0.4617, 0.8833, 0.4496, 0.3579, 0.4519, 0.3772, 0.4403, 0.3833, 0.4496, 0.3631, 0.4617, 0.8952, 0.4269, 0.8772, 0.4403, 0.8833, 0.4496, 0.9023, 0.4355, 0.3772, 0.4403, 0.3952, 0.4269, 0.4023, 0.4355, 0.3833, 0.4496, 0.9118, 0.4118, 0.8952, 0.4269, 0.9023, 0.4355, 0.9197, 0.4197, 0.3952, 0.4269, 0.4118, 0.4118, 0.4197, 0.4197, 0.4023, 0.4355, 0.9269, 0.3952, 0.9118, 0.4118, 0.9197, 0.4197, 0.9355, 0.4023, 0.4118, 0.4118, 0.4269, 0.3952, 0.4355, 0.4023, 0.4197, 0.4197, 0.9403, 0.3772, 0.9269, 0.3952, 0.9355, 0.4023, 0.9496, 0.3833, 0.4269, 0.3952, 0.4403, 0.3772, 0.4496, 0.3833, 0.4355, 0.4023, 0.9519, 0.3579, 0.9403, 0.3772, 0.9496, 0.3833, 0.9617, 0.3631, 0.4403, 0.3772, 0.4519, 0.3579, 0.4617, 0.3631, 0.4496, 0.3833, 0.9615, 0.3376, 0.9519, 0.3579, 0.9617, 0.3631, 0.9717, 0.3418, 0.4519, 0.3579, 0.4615, 0.3376, 0.4717, 0.3418, 0.4617, 0.3631, 0.969, 0.3164, 0.9615, 0.3376, 0.9717, 0.3418, 0.9797, 0.3197, 0.4615, 0.3376, 0.469, 0.3164, 0.4797, 0.3197, 0.4717, 0.3418, 0.9745, 0.2947, 0.969, 0.3164, 0.9797, 0.3197, 0.9854, 0.2968, 0.469, 0.3164, 0.4745, 0.2947, 0.4854, 0.2968, 0.4797, 0.3197, 0.9778, 0.2724, 0.9745, 0.2947, 0.9854, 0.2968, 0.9888, 0.2735, 0.4745, 0.2947, 0.4778, 0.2724, 0.4888, 0.2735, 0.4854, 0.2968, 0.9789, 0.25, 0.9778, 0.2724, 0.9888, 0.2735, 0.99, 0.25, 0.4778, 0.2724, 0.4789, 0.25, 0.49, 0.25, 0.4888, 0.2735, 0.9778, 0.2276, 0.9789, 0.25, 0.99, 0.25, 0.9888, 0.2265, 0.4789, 0.25, 0.4778, 0.2276, 0.4888, 0.2265, 0.49, 0.25, 0.9745, 0.2053, 0.9778, 0.2276, 0.9888, 0.2265, 0.9854, 0.2032, 0.4778, 0.2276, 0.4745, 0.2053, 0.4854, 0.2032, 0.4888, 0.2265, 0.969, 0.1836, 0.9745, 0.2053, 0.9854, 0.2032, 0.9797, 0.1803, 0.4745, 0.2053, 0.469, 0.1836, 0.4797, 0.1803, 0.4854, 0.2032, 0.9615, 0.1624, 0.969, 0.1836, 0.9797, 0.1803, 0.9717, 0.1582, 0.469, 0.1836, 0.4615, 0.1624, 0.4717, 0.1582, 0.4797, 0.1803, 0.9519, 0.1421, 0.9615, 0.1624, 0.9717, 0.1582, 0.9617, 0.1369, 0.4615, 0.1624, 0.4519, 0.1421, 0.4617, 0.1369, 0.4717, 0.1582, 0.9403, 0.1228, 0.9519, 0.1421, 0.9617, 0.1369, 0.9496, 0.1167, 0.4519, 0.1421, 0.4403, 0.1228, 0.4496, 0.1167, 0.4617, 0.1369, 0.9269, 0.1048, 0.9403, 0.1228, 0.9496, 0.1167, 0.9355, 0.09775, 0.4403, 0.1228, 0.4269, 0.1048, 0.4355, 0.09775, 0.4496, 0.1167, 0.9118, 0.08816, 0.9269, 0.1048, 0.9355, 0.09775, 0.9197, 0.08029, 0.4269, 0.1048, 0.4118, 0.08816, 0.4197, 0.08029, 0.4355, 0.09775, 0.8952, 0.07307, 0.9118, 0.08816, 0.9197, 0.08029, 0.9023, 0.06448, 0.4118, 0.08816, 0.3952, 0.07307, 0.4023, 0.06448, 0.4197, 0.08029, 0.8772, 0.05969, 0.8952, 0.07307, 0.9023, 0.06448, 0.8833, 0.05045, 0.3952, 0.07307, 0.3772, 0.05969, 0.3833, 0.05045, 0.4023, 0.06448, 0.8579, 0.04815, 0.8772, 0.05969, 0.8833, 0.05045, 0.8631, 0.03834, 0.3772, 0.05969, 0.3579, 0.04815, 0.3631, 0.03834, 0.3833, 0.05045, 0.8376, 0.03854, 0.8579, 0.04815, 0.8631, 0.03834, 0.8418, 0.02827, 0.3579, 0.04815, 0.3376, 0.03854, 0.3418, 0.02827, 0.3631, 0.03834, 0.8164, 0.03097, 0.8376, 0.03854, 0.8418, 0.02827, 0.8197, 0.02033, 0.3376, 0.03854, 0.3164, 0.03097, 0.3197, 0.02033, 0.3418, 0.02827, 0.7947, 0.02552, 0.8164, 0.03097, 0.8197, 0.02033, 0.7968, 0.01461, 0.3164, 0.03097, 0.2947, 0.02552, 0.2968, 0.01461, 0.3197, 0.02033, 0.7724, 0.02222, 0.7947, 0.02552, 0.7968, 0.01461, 0.7735, 0.01116, 0.2947, 0.02552, 0.2724, 0.02222, 0.2735, 0.01116, 0.2968, 0.01461, 0.75, 0.02112, 0.7724, 0.02222, 0.7735, 0.01116, 0.75, 0.01, 0.2724, 0.02222, 0.25, 0.02112, 0.25, 0.01, 0.2735, 0.01116, 0.7276, 0.02222, 0.75, 0.02112, 0.75, 0.01, 0.7265, 0.01116, 0.25, 0.02112, 0.2276, 0.02222, 0.2265, 0.01116, 0.25, 0.01, 0.7053, 0.02552, 0.7276, 0.02222, 0.7265, 0.01116, 0.7032, 0.01461, 0.2276, 0.02222, 0.2053, 0.02552, 0.2032, 0.01461, 0.2265, 0.01116, 0.6836, 0.03097, 0.7053, 0.02552, 0.7032, 0.01461, 0.6803, 0.02033, 0.2053, 0.02552, 0.1836, 0.03097, 0.1803, 0.02033, 0.2032, 0.01461, 0.6624, 0.03854, 0.6836, 0.03097, 0.6803, 0.02033, 0.6582, 0.02827, 0.1836, 0.03097, 0.1624, 0.03854, 0.1582, 0.02827, 0.1803, 0.02033, 0.6421, 0.04815, 0.6624, 0.03854, 0.6582, 0.02827, 0.6369, 0.03834, 0.1624, 0.03854, 0.1421, 0.04815, 0.1369, 0.03834, 0.1582, 0.02827, 0.6228, 0.05969, 0.6421, 0.04815, 0.6369, 0.03834, 0.6167, 0.05045, 0.1421, 0.04815, 0.1228, 0.05969, 0.1167, 0.05045, 0.1369, 0.03834, 0.6048, 0.07307, 0.6228, 0.05969, 0.6167, 0.05045, 0.5977, 0.06448, 0.1228, 0.05969, 0.1048, 0.07307, 0.09775, 0.06448, 0.1167, 0.05045, 0.5882, 0.08816, 0.6048, 0.07307, 0.5977, 0.06448, 0.5803, 0.08029, 0.1048, 0.07307, 0.08816, 0.08816, 0.08029, 0.08029, 0.09775, 0.06448, 0.5731, 0.1048, 0.5882, 0.08816, 0.5803, 0.08029, 0.5645, 0.09775, 0.08816, 0.08816, 0.07307, 0.1048, 0.06448, 0.09775, 0.08029, 0.08029, 0.5597, 0.1228, 0.5731, 0.1048, 0.5645, 0.09775, 0.5504, 0.1167, 0.07307, 0.1048, 0.05969, 0.1228, 0.05045, 0.1167, 0.06448, 0.09775, 0.5481, 0.1421, 0.5597, 0.1228, 0.5504, 0.1167, 0.5383, 0.1369, 0.05969, 0.1228, 0.04815, 0.1421, 0.03834, 0.1369, 0.05045, 0.1167, 0.5385, 0.1624, 0.5481, 0.1421, 0.5383, 0.1369, 0.5283, 0.1582, 0.04815, 0.1421, 0.03854, 0.1624, 0.02827, 0.1582, 0.03834, 0.1369, 0.531, 0.1836, 0.5385, 0.1624, 0.5283, 0.1582, 0.5203, 0.1803, 0.03854, 0.1624, 0.03097, 0.1836, 0.02033, 0.1803, 0.02827, 0.1582, 0.5255, 0.2053, 0.531, 0.1836, 0.5203, 0.1803, 0.5146, 0.2032, 0.03097, 0.1836, 0.02552, 0.2053, 0.01461, 0.2032, 0.02033, 0.1803, 0.5222, 0.2276, 0.5255, 0.2053, 0.5146, 0.2032, 0.5112, 0.2265, 0.02552, 0.2053, 0.02222, 0.2276, 0.01116, 0.2265, 0.01461, 0.2032, 0.5211, 0.25, 0.5222, 0.2276, 0.5112, 0.2265, 0.51, 0.25, 0.02222, 0.2276, 0.02112, 0.25, 0.01, 0.25, 0.01116, 0.2265, 0.5222, 0.2724, 0.5211, 0.25, 0.51, 0.25, 0.5112, 0.2735, 0.02112, 0.25, 0.02222, 0.2724, 0.01116, 0.2735, 0.01, 0.25, 0.5255, 0.2947, 0.5222, 0.2724, 0.5112, 0.2735, 0.5146, 0.2968, 0.02222, 0.2724, 0.02552, 0.2947, 0.01461, 0.2968, 0.01116, 0.2735, 0.531, 0.3164, 0.5255, 0.2947, 0.5146, 0.2968, 0.5203, 0.3197, 0.02552, 0.2947, 0.03097, 0.3164, 0.02033, 0.3197, 0.01461, 0.2968, 0.5385, 0.3376, 0.531, 0.3164, 0.5203, 0.3197, 0.5283, 0.3418, 0.03097, 0.3164, 0.03854, 0.3376, 0.02827, 0.3418, 0.02033, 0.3197, 0.5481, 0.3579, 0.5385, 0.3376, 0.5283, 0.3418, 0.5383, 0.3631, 0.03854, 0.3376, 0.04815, 0.3579, 0.03834, 0.3631, 0.02827, 0.3418, 0.5597, 0.3772, 0.5481, 0.3579, 0.5383, 0.3631, 0.5504, 0.3833, 0.04815, 0.3579, 0.05969, 0.3772, 0.05045, 0.3833, 0.03834, 0.3631, 0.5731, 0.3952, 0.5597, 0.3772, 0.5504, 0.3833, 0.5645, 0.4023, 0.05969, 0.3772, 0.07307, 0.3952, 0.06448, 0.4023, 0.05045, 0.3833, 0.5882, 0.4118, 0.5731, 0.3952, 0.5645, 0.4023, 0.5803, 0.4197, 0.07307, 0.3952, 0.08816, 0.4118, 0.08029, 0.4197, 0.06448, 0.4023, 0.6048, 0.4269, 0.5882, 0.4118, 0.5803, 0.4197, 0.5977, 0.4355, 0.08816, 0.4118, 0.1048, 0.4269, 0.09775, 0.4355, 0.08029, 0.4197, 0.6228, 0.4403, 0.6048, 0.4269, 0.5977, 0.4355, 0.6167, 0.4496, 0.1048, 0.4269, 0.1228, 0.4403, 0.1167, 0.4496, 0.09775, 0.4355, 0.6421, 0.4519, 0.6228, 0.4403, 0.6167, 0.4496, 0.6369, 0.4617, 0.1228, 0.4403, 0.1421, 0.4519, 0.1369, 0.4617, 0.1167, 0.4496, 0.6624, 0.4615, 0.6421, 0.4519, 0.6369, 0.4617, 0.6582, 0.4717, 0.1421, 0.4519, 0.1624, 0.4615, 0.1582, 0.4717, 0.1369, 0.4617, 0.6836, 0.469, 0.6624, 0.4615, 0.6582, 0.4717, 0.6803, 0.4797, 0.1624, 0.4615, 0.1836, 0.469, 0.1803, 0.4797, 0.1582, 0.4717, 0.7053, 0.4745, 0.6836, 0.469, 0.6803, 0.4797, 0.7032, 0.4854, 0.1836, 0.469, 0.2053, 0.4745, 0.2032, 0.4854, 0.1803, 0.4797, 0.7276, 0.4778, 0.7053, 0.4745, 0.7032, 0.4854, 0.7265, 0.4888, 0.2053, 0.4745, 0.2276, 0.4778, 0.2265, 0.4888, 0.2032, 0.4854, 0.75, 0.4789, 0.7276, 0.4778, 0.7265, 0.4888, 0.75, 0.49, 0.2276, 0.4778, 0.25, 0.4789, 0.25, 0.49, 0.2265, 0.4888, 0.2724, 0.4778, 0.25, 0.4789, 0.2276, 0.4778, 0.2053, 0.4745, 0.1836, 0.469, 0.1624, 0.4615, 0.1421, 0.4519, 0.1228, 0.4403, 0.1048, 0.4269, 0.08816, 0.4118, 0.07307, 0.3952, 0.05969, 0.3772, 0.04815, 0.3579, 0.03854, 0.3376, 0.03097, 0.3164, 0.02552, 0.2947, 0.02222, 0.2724, 0.02112, 0.25, 0.02222, 0.2276, 0.02552, 0.2053, 0.03097, 0.1836, 0.03854, 0.1624, 0.04815, 0.1421, 0.05969, 0.1228, 0.07307, 0.1048, 0.08816, 0.08816, 0.1048, 0.07307, 0.1228, 0.05969, 0.1421, 0.04815, 0.1624, 0.03854, 0.1836, 0.03097, 0.2053, 0.02552, 0.2276, 0.02222, 0.25, 0.02112, 0.2724, 0.02222, 0.2947, 0.02552, 0.3164, 0.03097, 0.3376, 0.03854, 0.3579, 0.04815, 0.3772, 0.05969, 0.3952, 0.07307, 0.4118, 0.08816, 0.4269, 0.1048, 0.4403, 0.1228, 0.4519, 0.1421, 0.4615, 0.1624, 0.469, 0.1836, 0.4745, 0.2053, 0.4778, 0.2276, 0.4789, 0.25, 0.4778, 0.2724, 0.4745, 0.2947, 0.469, 0.3164, 0.4615, 0.3376, 0.4519, 0.3579, 0.4403, 0.3772, 0.4269, 0.3952, 0.4118, 0.4118, 0.3952, 0.4269, 0.3772, 0.4403, 0.3579, 0.4519, 0.3376, 0.4615, 0.3164, 0.469, 0.2947, 0.4745, 0.75, 0.4789, 0.7724, 0.4778, 0.7947, 0.4745, 0.8164, 0.469, 0.8376, 0.4615, 0.8579, 0.4519, 0.8772, 0.4403, 0.8952, 0.4269, 0.9118, 0.4118, 0.9269, 0.3952, 0.9403, 0.3772, 0.9519, 0.3579, 0.9615, 0.3376, 0.969, 0.3164, 0.9745, 0.2947, 0.9778, 0.2724, 0.9789, 0.25, 0.9778, 0.2276, 0.9745, 0.2053, 0.969, 0.1836, 0.9615, 0.1624, 0.9519, 0.1421, 0.9403, 0.1228, 0.9269, 0.1048, 0.9118, 0.08816, 0.8952, 0.07307, 0.8772, 0.05969, 0.8579, 0.04815, 0.8376, 0.03854, 0.8164, 0.03097, 0.7947, 0.02552, 0.7724, 0.02222, 0.75, 0.02112, 0.7276, 0.02222, 0.7053, 0.02552, 0.6836, 0.03097, 0.6624, 0.03854, 0.6421, 0.04815, 0.6228, 0.05969, 0.6048, 0.07307, 0.5882, 0.08816, 0.5731, 0.1048, 0.5597, 0.1228, 0.5481, 0.1421, 0.5385, 0.1624, 0.531, 0.1836, 0.5255, 0.2053, 0.5222, 0.2276, 0.5211, 0.25, 0.5222, 0.2724, 0.5255, 0.2947, 0.531, 0.3164, 0.5385, 0.3376, 0.5481, 0.3579, 0.5597, 0.3772, 0.5731, 0.3952, 0.5882, 0.4118, 0.6048, 0.4269, 0.6228, 0.4403, 0.6421, 0.4519, 0.6624, 0.4615, 0.6836, 0.469, 0.7053, 0.4745, 0.7276, 0.4778, 0.4403, 0.1228, 0.4519, 0.1421, 0.4519, 0.1421, 0.4403, 0.1228, 0.02112, 0.25, 0.02222, 0.2276, 0.02222, 0.2276, 0.02112, 0.25, 0.9403, 0.1228, 0.9269, 0.1048, 0.9269, 0.1048, 0.9403, 0.1228, 0.5211, 0.25, 0.5222, 0.2724, 0.5222, 0.2724, 0.5211, 0.25, 0.4269, 0.1048, 0.4403, 0.1228, 0.4403, 0.1228, 0.4269, 0.1048, 0.02222, 0.2724, 0.02112, 0.25, 0.02112, 0.25, 0.02222, 0.2724, 0.9269, 0.1048, 0.9118, 0.08816, 0.9118, 0.08816, 0.9269, 0.1048, 0.5222, 0.2724, 0.5255, 0.2947, 0.5255, 0.2947, 0.5222, 0.2724, 0.4118, 0.08816, 0.4269, 0.1048, 0.4269, 0.1048, 0.4118, 0.08816, 0.02552, 0.2947, 0.02222, 0.2724, 0.02222, 0.2724, 0.02552, 0.2947, 0.9118, 0.08816, 0.8952, 0.07307, 0.8952, 0.07307, 0.9118, 0.08816, 0.5255, 0.2947, 0.531, 0.3164, 0.531, 0.3164, 0.5255, 0.2947, 0.3952, 0.07307, 0.4118, 0.08816, 0.4118, 0.08816, 0.3952, 0.07307, 0.03097, 0.3164, 0.02552, 0.2947, 0.02552, 0.2947, 0.03097, 0.3164, 0.8952, 0.07307, 0.8772, 0.05969, 0.8772, 0.05969, 0.8952, 0.07307, 0.531, 0.3164, 0.5385, 0.3376, 0.5385, 0.3376, 0.531, 0.3164, 0.3772, 0.05969, 0.3952, 0.07307, 0.3952, 0.07307, 0.3772, 0.05969, 0.75, 0.4789, 0.7724, 0.4778, 0.7724, 0.4778, 0.75, 0.4789, 0.03854, 0.3376, 0.03097, 0.3164, 0.03097, 0.3164, 0.03854, 0.3376, 0.8772, 0.05969, 0.8579, 0.04815, 0.8579, 0.04815, 0.8772, 0.05969, 0.2724, 0.4778, 0.25, 0.4789, 0.25, 0.4789, 0.2724, 0.4778, 0.5385, 0.3376, 0.5481, 0.3579, 0.5481, 0.3579, 0.5385, 0.3376, 0.3579, 0.04815, 0.3772, 0.05969, 0.3772, 0.05969, 0.3579, 0.04815, 0.7724, 0.4778, 0.7947, 0.4745, 0.7947, 0.4745, 0.7724, 0.4778, 0.04815, 0.3579, 0.03854, 0.3376, 0.03854, 0.3376, 0.04815, 0.3579, 0.8579, 0.04815, 0.8376, 0.03854, 0.8376, 0.03854, 0.8579, 0.04815, 0.2947, 0.4745, 0.2724, 0.4778, 0.2724, 0.4778, 0.2947, 0.4745, 0.5481, 0.3579, 0.5597, 0.3772, 0.5597, 0.3772, 0.5481, 0.3579, 0.3376, 0.03854, 0.3579, 0.04815, 0.3579, 0.04815, 0.3376, 0.03854, 0.7947, 0.4745, 0.8164, 0.469, 0.8164, 0.469, 0.7947, 0.4745, 0.05969, 0.3772, 0.04815, 0.3579, 0.04815, 0.3579, 0.05969, 0.3772, 0.8376, 0.03854, 0.8164, 0.03097, 0.8164, 0.03097, 0.8376, 0.03854, 0.3164, 0.469, 0.2947, 0.4745, 0.2947, 0.4745, 0.3164, 0.469, 0.5597, 0.3772, 0.5731, 0.3952, 0.5731, 0.3952, 0.5597, 0.3772, 0.3164, 0.03097, 0.3376, 0.03854, 0.3376, 0.03854, 0.3164, 0.03097, 0.8164, 0.469, 0.8376, 0.4615, 0.8376, 0.4615, 0.8164, 0.469, 0.07307, 0.3952, 0.05969, 0.3772, 0.05969, 0.3772, 0.07307, 0.3952, 0.8164, 0.03097, 0.7947, 0.02552, 0.7947, 0.02552, 0.8164, 0.03097, 0.3376, 0.4615, 0.3164, 0.469, 0.3164, 0.469, 0.3376, 0.4615, 0.5731, 0.3952, 0.5882, 0.4118, 0.5882, 0.4118, 0.5731, 0.3952, 0.2947, 0.02552, 0.3164, 0.03097, 0.3164, 0.03097, 0.2947, 0.02552, 0.8376, 0.4615, 0.8579, 0.4519, 0.8579, 0.4519, 0.8376, 0.4615, 0.08816, 0.4118, 0.07307, 0.3952, 0.07307, 0.3952, 0.08816, 0.4118, 0.7947, 0.02552, 0.7724, 0.02222, 0.7724, 0.02222, 0.7947, 0.02552, 0.3579, 0.4519, 0.3376, 0.4615, 0.3376, 0.4615, 0.3579, 0.4519, 0.5882, 0.4118, 0.6048, 0.4269, 0.6048, 0.4269, 0.5882, 0.4118, 0.2724, 0.02222, 0.2947, 0.02552, 0.2947, 0.02552, 0.2724, 0.02222, 0.8579, 0.4519, 0.8772, 0.4403, 0.8772, 0.4403, 0.8579, 0.4519, 0.1048, 0.4269, 0.08816, 0.4118, 0.08816, 0.4118, 0.1048, 0.4269, 0.7724, 0.02222, 0.75, 0.02112, 0.75, 0.02112, 0.7724, 0.02222, 0.3772, 0.4403, 0.3579, 0.4519, 0.3579, 0.4519, 0.3772, 0.4403, 0.6048, 0.4269, 0.6228, 0.4403, 0.6228, 0.4403, 0.6048, 0.4269, 0.25, 0.02112, 0.2724, 0.02222, 0.2724, 0.02222, 0.25, 0.02112, 0.8772, 0.4403, 0.8952, 0.4269, 0.8952, 0.4269, 0.8772, 0.4403, 0.1228, 0.4403, 0.1048, 0.4269, 0.1048, 0.4269, 0.1228, 0.4403, 0.75, 0.02112, 0.7276, 0.02222, 0.7276, 0.02222, 0.75, 0.02112, 0.3952, 0.4269, 0.3772, 0.4403, 0.3772, 0.4403, 0.3952, 0.4269, 0.6228, 0.4403, 0.6421, 0.4519, 0.6421, 0.4519, 0.6228, 0.4403, 0.2276, 0.02222, 0.25, 0.02112, 0.25, 0.02112, 0.2276, 0.02222, 0.8952, 0.4269, 0.9118, 0.4118, 0.9118, 0.4118, 0.8952, 0.4269, 0.1421, 0.4519, 0.1228, 0.4403, 0.1228, 0.4403, 0.1421, 0.4519, 0.7276, 0.02222, 0.7053, 0.02552, 0.7053, 0.02552, 0.7276, 0.02222, 0.4118, 0.4118, 0.3952, 0.4269, 0.3952, 0.4269, 0.4118, 0.4118, 0.6421, 0.4519, 0.6624, 0.4615, 0.6624, 0.4615, 0.6421, 0.4519, 0.2053, 0.02552, 0.2276, 0.02222, 0.2276, 0.02222, 0.2053, 0.02552, 0.9118, 0.4118, 0.9269, 0.3952, 0.9269, 0.3952, 0.9118, 0.4118, 0.1624, 0.4615, 0.1421, 0.4519, 0.1421, 0.4519, 0.1624, 0.4615, 0.7053, 0.02552, 0.6836, 0.03097, 0.6836, 0.03097, 0.7053, 0.02552, 0.4269, 0.3952, 0.4118, 0.4118, 0.4118, 0.4118, 0.4269, 0.3952, 0.6624, 0.4615, 0.6836, 0.469, 0.6836, 0.469, 0.6624, 0.4615, 0.1836, 0.03097, 0.2053, 0.02552, 0.2053, 0.02552, 0.1836, 0.03097, 0.9269, 0.3952, 0.9403, 0.3772, 0.9403, 0.3772, 0.9269, 0.3952, 0.1836, 0.469, 0.1624, 0.4615, 0.1624, 0.4615, 0.1836, 0.469, 0.6836, 0.03097, 0.6624, 0.03854, 0.6624, 0.03854, 0.6836, 0.03097, 0.4403, 0.3772, 0.4269, 0.3952, 0.4269, 0.3952, 0.4403, 0.3772, 0.6836, 0.469, 0.7053, 0.4745, 0.7053, 0.4745, 0.6836, 0.469, 0.1624, 0.03854, 0.1836, 0.03097, 0.1836, 0.03097, 0.1624, 0.03854, 0.9403, 0.3772, 0.9519, 0.3579, 0.9519, 0.3579, 0.9403, 0.3772, 0.2053, 0.4745, 0.1836, 0.469, 0.1836, 0.469, 0.2053, 0.4745, 0.6624, 0.03854, 0.6421, 0.04815, 0.6421, 0.04815, 0.6624, 0.03854, 0.4519, 0.3579, 0.4403, 0.3772, 0.4403, 0.3772, 0.4519, 0.3579, 0.7053, 0.4745, 0.7276, 0.4778, 0.7276, 0.4778, 0.7053, 0.4745, 0.1421, 0.04815, 0.1624, 0.03854, 0.1624, 0.03854, 0.1421, 0.04815, 0.9519, 0.3579, 0.9615, 0.3376, 0.9615, 0.3376, 0.9519, 0.3579, 0.2276, 0.4778, 0.2053, 0.4745, 0.2053, 0.4745, 0.2276, 0.4778, 0.6421, 0.04815, 0.6228, 0.05969, 0.6228, 0.05969, 0.6421, 0.04815, 0.4615, 0.3376, 0.4519, 0.3579, 0.4519, 0.3579, 0.4615, 0.3376, 0.7276, 0.4778, 0.75, 0.4789, 0.75, 0.4789, 0.7276, 0.4778, 0.1228, 0.05969, 0.1421, 0.04815, 0.1421, 0.04815, 0.1228, 0.05969, 0.9615, 0.3376, 0.969, 0.3164, 0.969, 0.3164, 0.9615, 0.3376, 0.25, 0.4789, 0.2276, 0.4778, 0.2276, 0.4778, 0.25, 0.4789, 0.6228, 0.05969, 0.6048, 0.07307, 0.6048, 0.07307, 0.6228, 0.05969, 0.469, 0.3164, 0.4615, 0.3376, 0.4615, 0.3376, 0.469, 0.3164, 0.1048, 0.07307, 0.1228, 0.05969, 0.1228, 0.05969, 0.1048, 0.07307, 0.969, 0.3164, 0.9745, 0.2947, 0.9745, 0.2947, 0.969, 0.3164, 0.6048, 0.07307, 0.5882, 0.08816, 0.5882, 0.08816, 0.6048, 0.07307, 0.4745, 0.2947, 0.469, 0.3164, 0.469, 0.3164, 0.4745, 0.2947, 0.08816, 0.08816, 0.1048, 0.07307, 0.1048, 0.07307, 0.08816, 0.08816, 0.9745, 0.2947, 0.9778, 0.2724, 0.9778, 0.2724, 0.9745, 0.2947, 0.5882, 0.08816, 0.5731, 0.1048, 0.5731, 0.1048, 0.5882, 0.08816, 0.4778, 0.2724, 0.4745, 0.2947, 0.4745, 0.2947, 0.4778, 0.2724, 0.07307, 0.1048, 0.08816, 0.08816, 0.08816, 0.08816, 0.07307, 0.1048, 0.9778, 0.2724, 0.9789, 0.25, 0.9789, 0.25, 0.9778, 0.2724, 0.5731, 0.1048, 0.5597, 0.1228, 0.5597, 0.1228, 0.5731, 0.1048, 0.4789, 0.25, 0.4778, 0.2724, 0.4778, 0.2724, 0.4789, 0.25, 0.05969, 0.1228, 0.07307, 0.1048, 0.07307, 0.1048, 0.05969, 0.1228, 0.9789, 0.25, 0.9778, 0.2276, 0.9778, 0.2276, 0.9789, 0.25, 0.5597, 0.1228, 0.5481, 0.1421, 0.5481, 0.1421, 0.5597, 0.1228, 0.4778, 0.2276, 0.4789, 0.25, 0.4789, 0.25, 0.4778, 0.2276, 0.04815, 0.1421, 0.05969, 0.1228, 0.05969, 0.1228, 0.04815, 0.1421, 0.9778, 0.2276, 0.9745, 0.2053, 0.9745, 0.2053, 0.9778, 0.2276, 0.5481, 0.1421, 0.5385, 0.1624, 0.5385, 0.1624, 0.5481, 0.1421, 0.4745, 0.2053, 0.4778, 0.2276, 0.4778, 0.2276, 0.4745, 0.2053, 0.03854, 0.1624, 0.04815, 0.1421, 0.04815, 0.1421, 0.03854, 0.1624, 0.9745, 0.2053, 0.969, 0.1836, 0.969, 0.1836, 0.9745, 0.2053, 0.5385, 0.1624, 0.531, 0.1836, 0.531, 0.1836, 0.5385, 0.1624, 0.469, 0.1836, 0.4745, 0.2053, 0.4745, 0.2053, 0.469, 0.1836, 0.03097, 0.1836, 0.03854, 0.1624, 0.03854, 0.1624, 0.03097, 0.1836, 0.969, 0.1836, 0.9615, 0.1624, 0.9615, 0.1624, 0.969, 0.1836, 0.531, 0.1836, 0.5255, 0.2053, 0.5255, 0.2053, 0.531, 0.1836, 0.4615, 0.1624, 0.469, 0.1836, 0.469, 0.1836, 0.4615, 0.1624, 0.02552, 0.2053, 0.03097, 0.1836, 0.03097, 0.1836, 0.02552, 0.2053, 0.9615, 0.1624, 0.9519, 0.1421, 0.9519, 0.1421, 0.9615, 0.1624, 0.5255, 0.2053, 0.5222, 0.2276, 0.5222, 0.2276, 0.5255, 0.2053, 0.4519, 0.1421, 0.4615, 0.1624, 0.4615, 0.1624, 0.4519, 0.1421, 0.02222, 0.2276, 0.02552, 0.2053, 0.02552, 0.2053, 0.02222, 0.2276, 1.0, 0.626, 1.0, 1.0, 0.9688, 1.0, 0.9688, 0.626, 0.9688, 0.626, 0.9688, 1.0, 0.9375, 1.0, 0.9375, 0.626, 0.9375, 0.626, 0.9375, 1.0, 0.9062, 1.0, 0.9062, 0.626, 0.9062, 0.626, 0.9062, 1.0, 0.875, 1.0, 0.875, 0.626, 0.875, 0.626, 0.875, 1.0, 0.8438, 1.0, 0.8438, 0.626, 0.8438, 0.626, 0.8438, 1.0, 0.8125, 1.0, 0.8125, 0.626, 0.8125, 0.626, 0.8125, 1.0, 0.7812, 1.0, 0.7812, 0.626, 0.7812, 0.626, 0.7812, 1.0, 0.75, 1.0, 0.75, 0.626, 0.75, 0.626, 0.75, 1.0, 0.7188, 1.0, 0.7188, 0.626, 0.7188, 0.626, 0.7188, 1.0, 0.6875, 1.0, 0.6875, 0.626, 0.6875, 0.626, 0.6875, 1.0, 0.6562, 1.0, 0.6562, 0.626, 0.6562, 0.626, 0.6562, 1.0, 0.625, 1.0, 0.625, 0.626, 0.625, 0.626, 0.625, 1.0, 0.5938, 1.0, 0.5938, 0.626, 0.5938, 0.626, 0.5938, 1.0, 0.5625, 1.0, 0.5625, 0.626, 0.5625, 0.626, 0.5625, 1.0, 0.5312, 1.0, 0.5312, 0.626, 0.5312, 0.626, 0.5312, 1.0, 0.5, 1.0, 0.5, 0.626, 0.5, 0.626, 0.5, 1.0, 0.4688, 1.0, 0.4687, 0.626, 0.4687, 0.626, 0.4688, 1.0, 0.4375, 1.0, 0.4375, 0.626, 0.4375, 0.626, 0.4375, 1.0, 0.4062, 1.0, 0.4062, 0.626, 0.4062, 0.626, 0.4062, 1.0, 0.375, 1.0, 0.375, 0.626, 0.375, 0.626, 0.375, 1.0, 0.3438, 1.0, 0.3438, 0.626, 0.3438, 0.626, 0.3438, 1.0, 0.3125, 1.0, 0.3125, 0.626, 0.3125, 0.626, 0.3125, 1.0, 0.2812, 1.0, 0.2812, 0.626, 0.2812, 0.626, 0.2812, 1.0, 0.25, 1.0, 0.25, 0.626, 0.25, 0.626, 0.25, 1.0, 0.2188, 1.0, 0.2187, 0.626, 0.2187, 0.626, 0.2188, 1.0, 0.1875, 1.0, 0.1875, 0.626, 0.1875, 0.626, 0.1875, 1.0, 0.1562, 1.0, 0.1562, 0.626, 0.1562, 0.626, 0.1562, 1.0, 0.125, 1.0, 0.125, 0.626, 0.125, 0.626, 0.125, 1.0, 0.09375, 1.0, 0.09375, 0.626, 0.09375, 0.626, 0.09375, 1.0, 0.0625, 1.0, 0.0625, 0.626, 0.2968, 0.4854, 0.25, 0.49, 0.2032, 0.4854, 0.1582, 0.4717, 0.1167, 0.4496, 0.08029, 0.4197, 0.05045, 0.3833, 0.02827, 0.3418, 0.01461, 0.2968, 0.01, 0.25, 0.01461, 0.2032, 0.02827, 0.1582, 0.05045, 0.1167, 0.08029, 0.08029, 0.1167, 0.05045, 0.1582, 0.02827, 0.2032, 0.01461, 0.25, 0.01, 0.2968, 0.01461, 0.3418, 0.02827, 0.3833, 0.05045, 0.4197, 0.08029, 0.4496, 0.1167, 0.4717, 0.1582, 0.4854, 0.2032, 0.49, 0.25, 0.4854, 0.2968, 0.4717, 0.3418, 0.4496, 0.3833, 0.4197, 0.4197, 0.3833, 0.4496, 0.3418, 0.4717, 0.0625, 0.626, 0.0625, 1.0, 0.03125, 1.0, 0.03125, 0.626, 0.03125, 0.626, 0.03125, 1.0, 0.0, 1.0, 0.0, 0.626, 0.75, 0.49, 0.7968, 0.4854, 0.8418, 0.4717, 0.8833, 0.4496, 0.9197, 0.4197, 0.9496, 0.3833, 0.9717, 0.3418, 0.9854, 0.2968, 0.99, 0.25, 0.9854, 0.2032, 0.9717, 0.1582, 0.9496, 0.1167, 0.9197, 0.08029, 0.8833, 0.05045, 0.8418, 0.02827, 0.7968, 0.01461, 0.75, 0.01, 0.7032, 0.01461, 0.6582, 0.02827, 0.6167, 0.05045, 0.5803, 0.08029, 0.5504, 0.1167, 0.5283, 0.1582, 0.5146, 0.2032, 0.51, 0.25, 0.5146, 0.2968, 0.5283, 0.3418, 0.5504, 0.3833, 0.5803, 0.4197, 0.6167, 0.4496, 0.6582, 0.4717, 0.7032, 0.4854, 0.03125, 0.5, 0.03125, 0.626, 0.0, 0.626, 0.0, 0.5, 0.0625, 0.5, 0.0625, 0.626, 0.03125, 0.626, 0.03125, 0.5, 0.09375, 0.5, 0.09375, 0.626, 0.0625, 0.626, 0.0625, 0.5, 0.125, 0.5, 0.125, 0.626, 0.09375, 0.626, 0.09375, 0.5, 0.1562, 0.5, 0.1562, 0.626, 0.125, 0.626, 0.125, 0.5, 0.1875, 0.5, 0.1875, 0.626, 0.1562, 0.626, 0.1562, 0.5, 0.2188, 0.5, 0.2187, 0.626, 0.1875, 0.626, 0.1875, 0.5, 0.25, 0.5, 0.25, 0.626, 0.2187, 0.626, 0.2188, 0.5, 0.2812, 0.5, 0.2812, 0.626, 0.25, 0.626, 0.25, 0.5, 0.3125, 0.5, 0.3125, 0.626, 0.2812, 0.626, 0.2812, 0.5, 0.3438, 0.5, 0.3438, 0.626, 0.3125, 0.626, 0.3125, 0.5, 0.375, 0.5, 0.375, 0.626, 0.3438, 0.626, 0.3438, 0.5, 0.4062, 0.5, 0.4062, 0.626, 0.375, 0.626, 0.375, 0.5, 0.4375, 0.5, 0.4375, 0.626, 0.4062, 0.626, 0.4062, 0.5, 0.4688, 0.5, 0.4687, 0.626, 0.4375, 0.626, 0.4375, 0.5, 0.5, 0.5, 0.5, 0.626, 0.4687, 0.626, 0.4688, 0.5, 0.5312, 0.5, 0.5312, 0.626, 0.5, 0.626, 0.5, 0.5, 0.5625, 0.5, 0.5625, 0.626, 0.5312, 0.626, 0.5312, 0.5, 0.5938, 0.5, 0.5938, 0.626, 0.5625, 0.626, 0.5625, 0.5, 0.625, 0.5, 0.625, 0.626, 0.5938, 0.626, 0.5938, 0.5, 0.6562, 0.5, 0.6562, 0.626, 0.625, 0.626, 0.625, 0.5, 0.6875, 0.5, 0.6875, 0.626, 0.6562, 0.626, 0.6562, 0.5, 0.7188, 0.5, 0.7188, 0.626, 0.6875, 0.626, 0.6875, 0.5, 0.75, 0.5, 0.75, 0.626, 0.7188, 0.626, 0.7188, 0.5, 0.7812, 0.5, 0.7812, 0.626, 0.75, 0.626, 0.75, 0.5, 0.8125, 0.5, 0.8125, 0.626, 0.7812, 0.626, 0.7812, 0.5, 0.8438, 0.5, 0.8438, 0.626, 0.8125, 0.626, 0.8125, 0.5, 0.875, 0.5, 0.875, 0.626, 0.8438, 0.626, 0.8438, 0.5, 0.9062, 0.5, 0.9062, 0.626, 0.875, 0.626, 0.875, 0.5, 0.9375, 0.5, 0.9375, 0.626, 0.9062, 0.626, 0.9062, 0.5, 0.9688, 0.5, 0.9688, 0.626, 0.9375, 0.626, 0.9375, 0.5, 1.0, 0.5, 1.0, 0.626, 0.9688, 0.626, 0.9688, 0.5])
me_cylinder_003.materials.append(mat_manche)
me_cylinder_003.materials.append(mat_metal)
me_cylinder_003.materials.append(mat_verre)
me_cylinder_003.use_remesh_fix_poles = True
me_cylinder_003.use_remesh_preserve_attributes = False
me_cylinder_003.use_mirror_vertex_groups = False
me_cylinder_003.update()

# ---- objects
ob_cylinder = bpy.data.objects.new('Cylinder', me_cylinder_003)

# ---- transforms, parenting, visibility, modifiers, constraints
ob_cylinder.location = (0.0, 0.0, 0.0)
ob_cylinder.lineart.crease_threshold = 0.0
_m = ob_cylinder.modifiers.new('Auto Smooth', 'NODES')
_m.node_group = ng_auto_smooth
_gi = [s.identifier for s in ng_auto_smooth.interface.items_tree if s.item_type == 'SOCKET' and s.in_out == 'INPUT']
_m[_gi[1]] = 0.5236  # Angle

# ---- collection membership
col_collection.objects.link(ob_cylinder)

# ---- scene / render settings (as saved in the file)
scene.frame_start = 1; scene.frame_end = 250; scene.frame_set(1)
scene.render.engine = 'BLENDER_EEVEE_NEXT'
scene.cycles.use_denoising = False
scene.cycles.samples = 128
scene.cycles.sampling_pattern = 'TABULATED_SOBOL'
scene.cycles.use_adaptive_sampling = False
scene.cycles.use_light_tree = False
scene.view_settings.view_transform = 'Filmic'
scene.unit_settings.scale_length = 0.01
bpy.context.view_layer.update()

# ---- added for rendering (the .blend has no active camera and no usable light): camera, sun
cam_auto = bpy.data.cameras.new('AutoCamera')
cam_auto.lens = 50.0
cam_auto.sensor_width = 36.0
cam_auto.clip_end = 1000.0
ob_auto_camera = bpy.data.objects.new('AutoCamera', cam_auto)
scene.collection.objects.link(ob_auto_camera)
ob_auto_camera.location = (22.3993, -33.2842, 18.8833)
ob_auto_camera.rotation_euler = (1.09748, -7.21219e-08, 0.694738)
scene.camera = ob_auto_camera
light_auto_sun = bpy.data.lights.new('AutoSun', 'SUN')
light_auto_sun.energy = 3.0
light_auto_sun.angle = 0.0523599
ob_auto_sun = bpy.data.objects.new('AutoSun', light_auto_sun)
scene.collection.objects.link(ob_auto_sun)
ob_auto_sun.rotation_euler = (0.872665, 0.174533, 0.523599)
bpy.context.view_layer.update()
